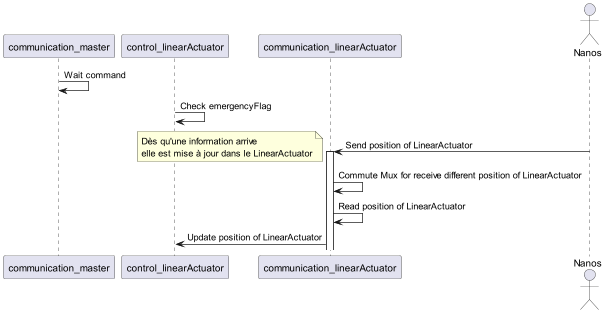

The diagram above was rendered by PlantUML. Its source (embedded in the PNG):
@startuml
'https://plantuml.com/sequence-diagram
participant communication_master            as com
participant control_linearActuator          as LA
participant communication_linearActuator    as nanoRX
actor       Nanos                           as nanos


com -> com : Wait command

LA -> LA : Check emergencyFlag

nanos -> nanoRX : Send position of LinearActuator

note left
Dès qu'une information arrive
elle est mise à jour dans le LinearActuator
end note
activate nanoRX
nanoRX -> nanoRX : Commute Mux for receive different position of LinearActuator
nanoRX -> nanoRX : Read position of LinearActuator
nanoRX -> LA : Update position of LinearActuator

@enduml